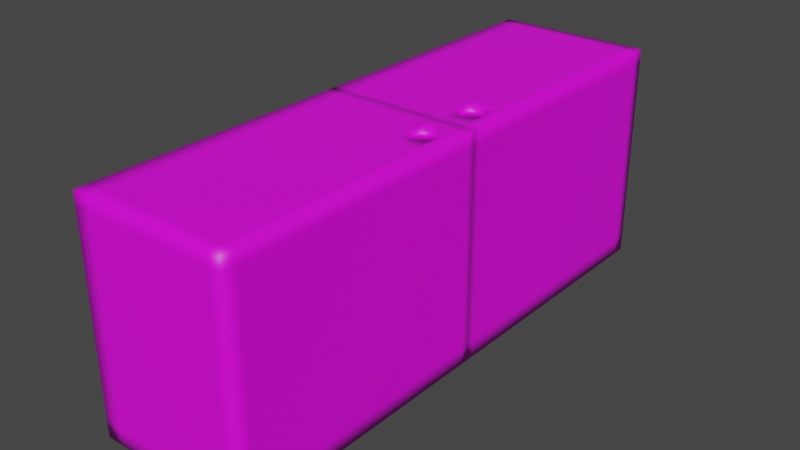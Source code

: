 # Source: ISDesk1_Low.blend  (saved by Blender 3.4.6; exported with 4.5.12 LTS)
import bpy
from mathutils import Matrix  # noqa: F401  (used for matrix-valued properties, if any)

bpy.ops.wm.read_factory_settings(use_empty=True)
scene = bpy.context.scene
scene.name = 'Scene'

# ---- collections
col_collection = bpy.data.collections.new('Collection'); scene.collection.children.link(col_collection)

# ---- images (referenced by path relative to the original .blend; pixels are not part of the script)
import os
ASSET_DIR = os.environ.get("B2B_ASSET_DIR", "")  # directory of the original .blend (textures are referenced by path, not embedded)
HERE = os.path.dirname(os.path.abspath(__file__))  # packed textures are extracted next to this script under _unpacked/

def load_image(name, relpath, width, height, colorspace="sRGB"):
    """Load a texture the original file referenced (path relative to the .blend, or extracted next to this script)."""
    p = next((c for c in (os.path.join(HERE, relpath), os.path.join(ASSET_DIR, relpath)) if relpath and os.path.exists(c)), "")
    if p:
        img = bpy.data.images.load(p, check_existing=True)
        img.name = name
    else:  # same state as the original file: an image datablock whose file is absent (Cycles renders it pink)
        img = bpy.data.images.new(name, width, height)
        img.source = "FILE"
        img.filepath = "//" + (relpath or name)
    img.colorspace_settings.name = colorspace
    return img
img_c = load_image('C', '', 1024, 1024, 'sRGB')

# ---- materials (node trees are filled in below, after node groups)
mat_material_002 = bpy.data.materials.new('Material.002')
mat_material_002.use_transparent_shadow = False

# ---- material node trees
mat_material_002.use_nodes = True; mat_material_002.node_tree.nodes.clear()
_N = mat_material_002.node_tree.nodes; _L = mat_material_002.node_tree.links
n0 = _N.new('ShaderNodeBsdfPrincipled'); n0.name = 'Principled BSDF'; n0.location = (10, 300)
n0.distribution = 'GGX'
n0.subsurface_method = 'RANDOM_WALK_SKIN'
n0.inputs[3].default_value = 1.45
n0.inputs[27].default_value = (0.0, 0.0, 0.0, 1.0)
n0.inputs[28].default_value = 1.0
n1 = _N.new('ShaderNodeOutputMaterial'); n1.name = 'Material Output'; n1.location = (300, 300)
n2 = _N.new('ShaderNodeTexImage'); n2.name = 'Image Texture'; n2.location = (-280, 280)
n2.image = img_c
_L.new(n0.outputs[0], n1.inputs[0])
_L.new(n2.outputs[0], n0.inputs[0])
n1.is_active_output = True

# ---- world
world_world = bpy.data.worlds.new('World'); scene.world = world_world
world_world.use_nodes = True; world_world.node_tree.nodes.clear()
_N = world_world.node_tree.nodes; _L = world_world.node_tree.links
n0 = _N.new('ShaderNodeOutputWorld'); n0.name = 'World Output'; n0.location = (300, 300)
n1 = _N.new('ShaderNodeBackground'); n1.name = 'Background'; n1.location = (10, 300)
n1.inputs[0].default_value = (0.05088, 0.05088, 0.05088, 1.0)
_L.new(n1.outputs[0], n0.inputs[0])
n0.is_active_output = True
world_world.color = (0.05088, 0.05088, 0.05088)
world_world.use_sun_shadow = False
world_world.sun_shadow_jitter_overblur = 0.0

# ---- meshes
me_cube_001 = bpy.data.meshes.new('Cube.001')
me_cube_001.from_pydata([(-0.6, -1.05, 0.0), (-0.6, -1.05, 0.85), (3.277e-08, -1.05, 0.0), (-2.294e-07, -1.05, 0.85), (-0.6, 0.0, 0.85), (3.277e-08, 0.0, 0.85), (-0.6, -1.05, 0.8), (3.277e-08, -1.05, 0.8), (3.277e-08, 0.0, 0.8), (-0.6, 0.0, 0.8), (-0.6, -1.0, 0.0), (3.277e-08, -0.9998, 0.85), (-0.6, -1.0, 0.85), (3.277e-08, -0.9998, 0.0), (-0.6, -1.0, 0.8), (3.277e-08, -0.9998, 0.8), (-0.05, -1.05, 0.0), (-0.05, -1.05, 0.85), (-0.05, 0.0, 0.85), (-0.05, 0.0, 0.8), (-0.05, -1.05, 0.8), (-0.05, -0.9998, 0.85), (-0.05, -0.9998, 0.0), (-0.05, -0.9998, 0.8), (3.277e-08, 0.0, 0.0), (-0.05, 0.0, 0.0), (-0.6, -0.2521, 0.85), (-0.6, -0.2521, 0.8), (3.277e-08, -0.252, 0.85), (3.277e-08, -0.252, 0.8), (-0.05, -0.252, 0.8), (-0.05, -0.252, 0.85), (-0.05, -0.252, 0.0), (3.277e-08, -0.252, 0.0), (3.277e-08, -1.05, 0.06527), (-0.6, -1.05, 0.06527), (3.277e-08, -0.9998, 0.06527), (-0.6, -1.0, 0.06527), (-0.05, -0.9998, 0.06527), (-0.05, -1.05, 0.06527), (3.277e-08, 0.0, 0.06527), (-0.05, 0.0, 0.06527), (-0.05, -0.252, 0.06527), (3.277e-08, -0.252, 0.06527), (-0.6, -0.02859, 0.85), (-0.6, -0.02859, 0.8), (3.277e-08, -0.02858, 0.85), (3.277e-08, -0.02858, 0.8), (-0.05, -0.02858, 0.8), (-0.05, -0.02858, 0.85), (-0.05, -0.02858, 0.0), (3.277e-08, -0.02858, 0.0), (3.277e-08, -0.02858, 0.06527), (-0.05, -0.02858, 0.06527), (-0.6, -1.05, 0.09197), (3.277e-08, 0.0, 0.09197), (-0.05, 0.0, 0.09197), (3.277e-08, -1.05, 0.09197), (3.277e-08, -0.9998, 0.09197), (-0.6, -1.0, 0.09197), (-0.05, -0.9998, 0.09197), (-0.05, -1.05, 0.09197), (-0.05, -0.252, 0.09197), (3.277e-08, -0.252, 0.09197), (-0.05, -0.02858, 0.09197), (3.277e-08, -0.02858, 0.09197), (3.277e-08, -0.218, 0.85), (3.277e-08, -0.218, 0.8), (-0.05, -0.218, 0.8), (-0.05, -0.218, 0.85), (-0.05, -0.218, 0.0), (3.277e-08, -0.218, 0.0), (-0.05, -0.218, 0.06527), (-0.6, -0.218, 0.85), (-0.6, -0.218, 0.8), (3.277e-08, -0.218, 0.06527), (-0.05, -0.218, 0.09197), (3.277e-08, -0.218, 0.09197), (-0.5358, 0.0, 0.09197), (-0.5358, 0.0, 0.8), (-0.5358, -0.218, 0.8), (-0.5358, -0.252, 0.8), (-0.5358, -0.252, 0.09197), (-0.5358, -0.252, 0.06527), (-0.5358, -0.218, 0.06527), (-0.5358, -0.02858, 0.8), (-0.5358, 0.0, 0.06527), (-0.5358, -0.02858, 0.06527), (-0.5358, -0.02858, 0.09197), (-0.5358, -0.218, 0.09197), (-0.1548, -0.125, 0.85), (-0.1401, -0.1604, 0.85), (-0.1401, -0.08956, 0.85), (-0.05463, -0.125, 0.85), (-0.0693, -0.1604, 0.85), (-0.0693, -0.08956, 0.85), (-0.1047, -0.0749, 0.85), (-0.1047, -0.175, 0.85), (-0.1548, -0.125, 0.8), (-0.1401, -0.1604, 0.8), (-0.1401, -0.08956, 0.8), (-0.05463, -0.125, 0.8), (-0.0693, -0.1604, 0.8), (-0.0693, -0.08956, 0.8), (-0.1047, -0.0749, 0.8), (-0.1047, -0.175, 0.8), (-0.6, -0.1233, 0.85), (-0.6, -0.1233, 0.8), (3.277e-08, -0.1233, 0.06527), (-0.5358, -0.1233, 0.09197), (3.277e-08, -0.1233, 0.09197), (-0.05, -0.1233, 0.8), (-0.05, -0.1233, 0.0), (-0.05, -0.1233, 0.06527), (-0.05, -0.1233, 0.09197), (3.277e-08, -0.1233, 0.85), (-0.5358, -0.1233, 0.06527), (3.277e-08, -0.1233, 0.8), (-0.05, -0.1233, 0.85), (3.277e-08, -0.1233, 0.0), (-0.05472, -0.1252, 0.85), (-0.1042, -1.05, 0.8), (-0.1042, -0.9998, 0.85), (-0.1042, -0.9998, 0.8), (-0.1042, -0.252, 0.85), (-0.1042, -1.05, 0.09197), (-0.1063, -0.218, 0.8), (-0.1042, -1.05, 0.0), (-0.1042, -0.9998, 0.0), (-0.1042, -1.05, 0.85), (-0.1063, -0.252, 0.8), (-0.1042, -0.9998, 0.06527), (-0.1042, -1.05, 0.06527), (-0.1042, -0.9998, 0.09197), (-0.1042, -0.218, 0.85), (-0.1064, 0.0, 0.85), (-0.1064, -0.02858, 0.85), (-0.1064, 0.0, 0.8), (-0.1064, -0.02858, 0.8), (-0.5362, -0.218, 0.85), (-0.5362, -1.05, 0.8), (-0.5362, -1.0, 0.85), (-0.5362, -1.0, 0.8), (-0.5362, -0.2521, 0.85), (-0.5362, -1.05, 0.09197), (-0.5362, -1.05, 0.0), (-0.5362, -1.0, 0.0), (-0.5362, -1.05, 0.85), (-0.5362, -1.0, 0.06527), (-0.5362, -1.05, 0.06527), (-0.5362, -1.0, 0.09197), (-0.5357, 0.0, 0.85), (-0.5357, -0.02859, 0.85), (-0.1063, 0.0, 0.09197), (-0.1063, -0.252, 0.09197), (-0.1063, -0.252, 0.06527), (-0.1063, -0.218, 0.06527), (-0.1063, -0.218, 0.09197), (-0.1063, 0.0, 0.06527), (-0.1063, -0.02858, 0.06527), (-0.1063, -0.02858, 0.09197), (-0.1063, -0.1233, 0.09197), (-0.1063, -0.1233, 0.06527), (-0.5359, -0.1236, 0.85), (-0.5358, -0.1236, 0.8), (-0.1573, 0.0, 0.09197), (-0.1573, -0.252, 0.09197), (-0.1573, -0.252, 0.06527), (-0.1573, -0.218, 0.06527), (-0.1573, 0.0, 0.06527), (-0.1573, -0.02858, 0.06527), (-0.1573, -0.1233, 0.06527), (-0.1555, -1.05, 0.8), (-0.1555, -0.9998, 0.85), (-0.1555, -0.9998, 0.8), (-0.1555, -0.252, 0.85), (-0.1555, -1.05, 0.09197), (-0.1555, -1.05, 0.0), (-0.1555, -0.9998, 0.0), (-0.1555, -1.05, 0.85), (-0.1555, -0.9998, 0.06527), (-0.1555, -1.05, 0.06527), (-0.1555, -0.9998, 0.09197), (-0.1574, 0.0, 0.85), (-0.1574, -0.02858, 0.85), (-0.1555, -0.218, 0.85), (-0.1573, -0.252, 0.8), (-0.1573, 0.0, 0.8), (-0.1575, -0.218, 0.09197), (-0.1575, -0.02858, 0.09197), (-0.1575, -0.1233, 0.09197), (-0.1575, -0.02858, 0.8), (-0.1575, -0.218, 0.8), (-0.1564, -0.125, 0.85), (-0.1575, -0.125, 0.8), (-0.6, 1.05, 0.0), (-0.6, 1.05, 0.85), (3.277e-08, 1.05, 0.0), (-2.294e-07, 1.05, 0.85), (-0.6, 1.05, 0.8), (3.277e-08, 1.05, 0.8), (-0.6, 1.0, 0.0), (3.277e-08, 0.9998, 0.85), (-0.6, 1.0, 0.85), (3.277e-08, 0.9998, 0.0), (-0.6, 1.0, 0.8), (3.277e-08, 0.9998, 0.8), (-0.05, 1.05, 0.0), (-0.05, 1.05, 0.85), (-0.05, 1.05, 0.8), (-0.05, 0.9998, 0.85), (-0.05, 0.9998, 0.0), (-0.05, 0.9998, 0.8), (-0.6, 0.2521, 0.85), (-0.6, 0.2521, 0.8), (3.277e-08, 0.252, 0.85), (3.277e-08, 0.252, 0.8), (-0.05, 0.252, 0.8), (-0.05, 0.252, 0.85), (-0.05, 0.252, 0.0), (3.277e-08, 0.252, 0.0), (3.277e-08, 1.05, 0.06527), (-0.6, 1.05, 0.06527), (3.277e-08, 0.9998, 0.06527), (-0.6, 1.0, 0.06527), (-0.05, 0.9998, 0.06527), (-0.05, 1.05, 0.06527), (-0.05, 0.252, 0.06527), (3.277e-08, 0.252, 0.06527), (-0.6, 0.02859, 0.85), (-0.6, 0.02859, 0.8), (3.277e-08, 0.02858, 0.85), (3.277e-08, 0.02858, 0.8), (-0.05, 0.02858, 0.8), (-0.05, 0.02858, 0.85), (-0.05, 0.02858, 0.0), (3.277e-08, 0.02858, 0.0), (3.277e-08, 0.02858, 0.06527), (-0.05, 0.02858, 0.06527), (-0.6, 1.05, 0.09197), (3.277e-08, 1.05, 0.09197), (3.277e-08, 0.9998, 0.09197), (-0.6, 1.0, 0.09197), (-0.05, 0.9998, 0.09197), (-0.05, 1.05, 0.09197), (-0.05, 0.252, 0.09197), (3.277e-08, 0.252, 0.09197), (-0.05, 0.02858, 0.09197), (3.277e-08, 0.02858, 0.09197), (3.277e-08, 0.218, 0.85), (3.277e-08, 0.218, 0.8), (-0.05, 0.218, 0.8), (-0.05, 0.218, 0.85), (-0.05, 0.218, 0.0), (3.277e-08, 0.218, 0.0), (-0.05, 0.218, 0.06527), (-0.6, 0.218, 0.85), (-0.6, 0.218, 0.8), (3.277e-08, 0.218, 0.06527), (-0.05, 0.218, 0.09197), (3.277e-08, 0.218, 0.09197), (-0.5358, 0.218, 0.8), (-0.5358, 0.252, 0.8), (-0.5358, 0.252, 0.09197), (-0.5358, 0.252, 0.06527), (-0.5358, 0.218, 0.06527), (-0.5358, 0.02858, 0.8), (-0.5358, 0.02858, 0.06527), (-0.5358, 0.02858, 0.09197), (-0.5358, 0.218, 0.09197), (-0.1548, 0.125, 0.85), (-0.1401, 0.1604, 0.85), (-0.1401, 0.08956, 0.85), (-0.05463, 0.125, 0.85), (-0.0693, 0.1604, 0.85), (-0.0693, 0.08956, 0.85), (-0.1047, 0.0749, 0.85), (-0.1047, 0.175, 0.85), (-0.1548, 0.125, 0.8), (-0.1401, 0.1604, 0.8), (-0.1401, 0.08956, 0.8), (-0.05463, 0.125, 0.8), (-0.0693, 0.1604, 0.8), (-0.0693, 0.08956, 0.8), (-0.1047, 0.0749, 0.8), (-0.1047, 0.175, 0.8), (-0.6, 0.1233, 0.85), (-0.6, 0.1233, 0.8), (3.277e-08, 0.1233, 0.06527), (-0.5358, 0.1233, 0.09197), (3.277e-08, 0.1233, 0.09197), (-0.05, 0.1233, 0.8), (-0.05, 0.1233, 0.0), (-0.05, 0.1233, 0.06527), (-0.05, 0.1233, 0.09197), (3.277e-08, 0.1233, 0.85), (-0.5358, 0.1233, 0.06527), (3.277e-08, 0.1233, 0.8), (-0.05, 0.1233, 0.85), (3.277e-08, 0.1233, 0.0), (-0.05472, 0.1252, 0.85), (-0.1042, 1.05, 0.8), (-0.1042, 0.9998, 0.85), (-0.1042, 0.9998, 0.8), (-0.1042, 0.252, 0.85), (-0.1042, 1.05, 0.09197), (-0.1063, 0.218, 0.8), (-0.1042, 1.05, 0.0), (-0.1042, 0.9998, 0.0), (-0.1042, 1.05, 0.85), (-0.1063, 0.252, 0.8), (-0.1042, 0.9998, 0.06527), (-0.1042, 1.05, 0.06527), (-0.1042, 0.9998, 0.09197), (-0.1042, 0.218, 0.85), (-0.1064, 0.02858, 0.85), (-0.1064, 0.02858, 0.8), (-0.5362, 0.218, 0.85), (-0.5362, 1.05, 0.8), (-0.5362, 1.0, 0.85), (-0.5362, 1.0, 0.8), (-0.5362, 0.2521, 0.85), (-0.5362, 1.05, 0.09197), (-0.5362, 1.05, 0.0), (-0.5362, 1.0, 0.0), (-0.5362, 1.05, 0.85), (-0.5362, 1.0, 0.06527), (-0.5362, 1.05, 0.06527), (-0.5362, 1.0, 0.09197), (-0.5357, 0.02859, 0.85), (-0.1063, 0.252, 0.09197), (-0.1063, 0.252, 0.06527), (-0.1063, 0.218, 0.06527), (-0.1063, 0.218, 0.09197), (-0.1063, 0.02858, 0.06527), (-0.1063, 0.02858, 0.09197), (-0.1063, 0.1233, 0.09197), (-0.1063, 0.1233, 0.06527), (-0.5359, 0.1236, 0.85), (-0.5358, 0.1236, 0.8), (-0.1573, 0.252, 0.09197), (-0.1573, 0.252, 0.06527), (-0.1573, 0.218, 0.06527), (-0.1573, 0.02858, 0.06527), (-0.1573, 0.1233, 0.06527), (-0.1555, 1.05, 0.8), (-0.1555, 0.9998, 0.85), (-0.1555, 0.9998, 0.8), (-0.1555, 0.252, 0.85), (-0.1555, 1.05, 0.09197), (-0.1555, 1.05, 0.0), (-0.1555, 0.9998, 0.0), (-0.1555, 1.05, 0.85), (-0.1555, 0.9998, 0.06527), (-0.1555, 1.05, 0.06527), (-0.1555, 0.9998, 0.09197), (-0.1574, 0.02858, 0.85), (-0.1555, 0.218, 0.85), (-0.1573, 0.252, 0.8), (-0.1575, 0.218, 0.09197), (-0.1575, 0.02858, 0.09197), (-0.1575, 0.1233, 0.09197), (-0.1575, 0.02858, 0.8), (-0.1575, 0.218, 0.8), (-0.1564, 0.125, 0.85), (-0.1575, 0.125, 0.8)], [], [(15, 11, 3, 7), (140, 147, 1, 6), (22, 13, 2, 16), (141, 12, 1, 147), (45, 44, 4, 9), (18, 5, 8, 19), (144, 140, 6, 54), (58, 15, 7, 57), (54, 6, 14, 59), (6, 1, 12, 14), (143, 26, 12, 141), (43, 36, 13, 33), (29, 28, 11, 15), (32, 33, 13, 22), (131, 38, 22, 128), (130, 30, 23, 123), (28, 31, 21, 11), (57, 7, 20, 61), (135, 18, 19, 137), (11, 21, 17, 3), (128, 22, 16, 127), (7, 3, 17, 20), (41, 40, 24, 25), (53, 41, 25, 50), (38, 42, 32, 22), (66, 69, 31, 28), (70, 71, 33, 32), (67, 66, 28, 29), (75, 43, 33, 71), (139, 73, 26, 143), (14, 12, 26, 27), (77, 63, 43, 75), (60, 62, 42, 38), (56, 55, 40, 41), (2, 34, 39, 16), (133, 60, 38, 131), (63, 58, 36, 43), (0, 35, 37, 10), (13, 36, 34, 2), (145, 149, 35, 0), (167, 166, 82, 83), (55, 65, 52, 40), (151, 4, 44, 152), (40, 52, 51, 24), (8, 5, 46, 47), (25, 24, 51, 50), (5, 18, 49, 46), (113, 53, 50, 112), (107, 106, 44, 45), (8, 47, 65, 55), (111, 48, 64, 114), (29, 15, 58, 63), (123, 23, 60, 133), (19, 8, 55, 56), (165, 169, 86, 78), (23, 30, 62, 60), (67, 29, 63, 77), (34, 57, 61, 39), (35, 54, 59, 37), (36, 58, 57, 34), (149, 144, 54, 35), (117, 67, 77, 110), (166, 186, 81, 82), (27, 26, 73, 74), (42, 72, 70, 32), (110, 77, 75, 108), (69, 118, 120, 94), (95, 49, 136, 96), (108, 75, 71, 119), (117, 115, 66, 67), (112, 119, 71, 70), (103, 48, 111, 101), (68, 126, 105, 102), (115, 118, 69, 66), (88, 78, 86, 87), (109, 88, 87, 116), (85, 79, 78, 88), (81, 80, 89, 82), (82, 89, 84, 83), (168, 167, 83, 84), (169, 170, 87, 86), (171, 168, 84, 116), (192, 188, 89, 80), (187, 165, 78, 79), (189, 191, 85, 88), (190, 189, 88, 109), (103, 95, 96, 104), (93, 95, 103, 101), (94, 120, 93, 101, 102), (97, 94, 102, 105), (91, 97, 105, 99), (98, 90, 91, 99), (100, 92, 90, 98), (104, 96, 92, 100), (74, 73, 106, 107), (188, 190, 109, 89), (90, 193, 185, 91), (98, 194, 191, 100), (170, 171, 116, 87), (89, 109, 116, 84), (46, 49, 118, 115), (50, 51, 119, 112), (47, 46, 115, 117), (52, 108, 119, 51), (65, 110, 108, 52), (47, 117, 110, 65), (68, 111, 114, 76), (72, 113, 112, 70), (120, 118, 49, 95, 93), (101, 111, 68, 102), (39, 61, 125, 132), (174, 123, 133, 182), (16, 39, 132, 127), (182, 133, 131, 180), (69, 134, 124, 31), (178, 128, 127, 177), (186, 130, 123, 174), (180, 131, 128, 178), (31, 124, 122, 21), (61, 20, 121, 125), (21, 122, 129, 17), (20, 17, 129, 121), (18, 135, 136, 49), (183, 135, 137, 187), (37, 148, 146, 10), (27, 81, 142, 14), (10, 146, 145, 0), (74, 80, 81, 27), (59, 150, 148, 37), (14, 142, 150, 59), (181, 176, 144, 149), (177, 181, 149, 145), (185, 139, 143, 175), (175, 143, 141, 173), (176, 172, 140, 144), (173, 141, 147, 179), (172, 179, 147, 140), (4, 151, 79, 9), (9, 79, 85, 45), (183, 151, 152, 184), (53, 113, 162, 159), (76, 114, 161, 157), (114, 64, 160, 161), (64, 48, 138, 160), (19, 56, 153, 137), (68, 76, 157, 126), (113, 72, 156, 162), (41, 53, 159, 158), (72, 42, 155, 156), (62, 30, 130, 154), (56, 41, 158, 153), (42, 62, 154, 155), (104, 138, 48, 103), (105, 126, 192, 99), (163, 152, 44, 106), (139, 163, 106, 73), (85, 164, 107, 45), (164, 80, 74, 107), (96, 136, 184, 92), (97, 134, 69, 94), (135, 183, 184, 136), (121, 129, 179, 172), (122, 173, 179, 129), (125, 121, 172, 176), (124, 175, 173, 122), (134, 185, 175, 124), (127, 132, 181, 177), (132, 125, 176, 181), (151, 183, 187, 79), (148, 180, 178, 146), (81, 186, 174, 142), (146, 178, 177, 145), (150, 182, 180, 148), (142, 174, 182, 150), (159, 162, 171, 170), (137, 153, 165, 187), (162, 156, 168, 171), (158, 159, 170, 169), (156, 155, 167, 168), (154, 130, 186, 166), (153, 158, 169, 165), (155, 154, 166, 167), (157, 161, 190, 188), (161, 160, 189, 190), (160, 138, 191, 189), (126, 157, 188, 192), (92, 184, 193, 90), (91, 185, 134, 97), (100, 191, 138, 104), (99, 192, 194, 98), (185, 193, 163, 139), (193, 184, 152, 163), (191, 194, 164, 85), (194, 192, 80, 164), (206, 200, 198, 202), (318, 199, 196, 325), (211, 207, 197, 204), (319, 325, 196, 203), (230, 9, 4, 229), (322, 239, 199, 318), (241, 240, 200, 206), (239, 242, 205, 199), (199, 205, 203, 196), (321, 319, 203, 213), (228, 220, 204, 223), (216, 206, 202, 215), (219, 211, 204, 220), (311, 308, 211, 225), (310, 303, 212, 217), (215, 202, 210, 218), (240, 244, 209, 200), (202, 198, 208, 210), (308, 307, 207, 211), (200, 209, 208, 198), (238, 235, 25, 41), (225, 211, 219, 227), (249, 215, 218, 252), (253, 219, 220, 254), (250, 216, 215, 249), (258, 254, 220, 228), (317, 321, 213, 256), (205, 214, 213, 203), (260, 258, 228, 246), (243, 225, 227, 245), (197, 207, 226, 221), (313, 311, 225, 243), (246, 228, 223, 241), (195, 201, 224, 222), (204, 197, 221, 223), (323, 195, 222, 327), (341, 264, 263, 340), (55, 40, 237, 248), (151, 329, 229, 4), (40, 24, 236, 237), (8, 232, 231, 5), (25, 235, 236, 24), (5, 231, 234, 18), (293, 292, 235, 238), (287, 230, 229, 286), (8, 55, 248, 232), (291, 294, 247, 233), (216, 246, 241, 206), (303, 313, 243, 212), (212, 243, 245, 217), (250, 260, 246, 216), (221, 226, 244, 240), (222, 224, 242, 239), (223, 221, 240, 241), (327, 222, 239, 322), (297, 290, 260, 250), (340, 263, 262, 358), (214, 257, 256, 213), (227, 219, 253, 255), (290, 288, 258, 260), (252, 274, 300, 298), (275, 276, 315, 234), (288, 299, 254, 258), (297, 250, 249, 295), (292, 253, 254, 299), (283, 281, 291, 233), (251, 282, 285, 306), (295, 249, 252, 298), (268, 267, 86, 78), (289, 296, 267, 268), (266, 268, 78, 79), (262, 263, 269, 261), (263, 264, 265, 269), (342, 265, 264, 341), (169, 86, 267, 343), (344, 296, 265, 342), (363, 261, 269, 359), (360, 268, 266, 362), (361, 289, 268, 360), (283, 284, 276, 275), (273, 281, 283, 275), (274, 282, 281, 273, 300), (277, 285, 282, 274), (271, 279, 285, 277), (278, 279, 271, 270), (280, 278, 270, 272), (284, 280, 272, 276), (257, 287, 286, 256), (359, 269, 289, 361), (270, 271, 357, 364), (278, 280, 362, 365), (343, 267, 296, 344), (269, 265, 296, 289), (231, 295, 298, 234), (235, 292, 299, 236), (232, 297, 295, 231), (237, 236, 299, 288), (248, 237, 288, 290), (232, 248, 290, 297), (251, 259, 294, 291), (255, 253, 292, 293), (300, 273, 275, 234, 298), (281, 282, 251, 291), (226, 312, 305, 244), (347, 355, 313, 303), (207, 307, 312, 226), (355, 353, 311, 313), (252, 218, 304, 314), (351, 350, 307, 308), (358, 347, 303, 310), (353, 351, 308, 311), (218, 210, 302, 304), (244, 305, 301, 209), (210, 208, 309, 302), (209, 301, 309, 208), (18, 234, 315, 135), (224, 201, 324, 326), (214, 205, 320, 262), (201, 195, 323, 324), (257, 214, 262, 261), (242, 224, 326, 328), (205, 242, 328, 320), (354, 327, 322, 349), (350, 323, 327, 354), (357, 348, 321, 317), (348, 346, 319, 321), (349, 322, 318, 345), (346, 352, 325, 319), (345, 318, 325, 352), (9, 230, 266, 79), (183, 356, 329, 151), (238, 334, 337, 293), (259, 333, 336, 294), (294, 336, 335, 247), (247, 335, 316, 233), (251, 306, 333, 259), (293, 337, 332, 255), (41, 158, 334, 238), (255, 332, 331, 227), (245, 330, 310, 217), (227, 331, 330, 245), (284, 283, 233, 316), (285, 279, 363, 306), (338, 286, 229, 329), (317, 256, 286, 338), (266, 230, 287, 339), (339, 287, 257, 261), (276, 272, 356, 315), (277, 274, 252, 314), (135, 315, 356, 183), (301, 345, 352, 309), (302, 309, 352, 346), (305, 349, 345, 301), (304, 302, 346, 348), (314, 304, 348, 357), (307, 350, 354, 312), (312, 354, 349, 305), (326, 324, 351, 353), (262, 320, 347, 358), (324, 323, 350, 351), (328, 326, 353, 355), (320, 328, 355, 347), (334, 343, 344, 337), (337, 344, 342, 332), (158, 169, 343, 334), (332, 342, 341, 331), (330, 340, 358, 310), (331, 341, 340, 330), (333, 359, 361, 336), (336, 361, 360, 335), (335, 360, 362, 316), (306, 363, 359, 333), (272, 270, 364, 356), (271, 277, 314, 357), (280, 284, 316, 362), (279, 278, 365, 363), (357, 317, 338, 364), (364, 338, 329, 356), (362, 266, 339, 365), (365, 339, 261, 363)])
me_cube_001.polygons.foreach_set('use_smooth', [True] * 374)
me_cube_001.polygons.foreach_set('material_index', [0, 0, 0, 0, 0, 0, 0, 0, 0, 0, 0, 0, 0, 0, 0, 0, 0, 0, 0, 0, 0, 0, 0, 0, 0, 0, 0, 0, 0, 0, 0, 0, 0, 0, 0, 0, 0, 0, 0, 0, 0, 0, 0, 0, 0, 0, 0, 0, 0, 0, 0, 0, 0, 0, 0, 0, 0, 0, 0, 0, 0, 0, 0, 0, 0, 0, 0, 0, 0, 0, 0, 0, 0, 0, 0, 0, 0, 0, 0, 0, 0, 0, 0, 0, 0, 0, 568, 568, 568, 568, 568, 568, 568, 568, 0, 0, 0, 0, 0, 0, 0, 0, 0, 0, 0, 0, 0, 0, 0, 0, 0, 0, 0, 0, 0, 0, 0, 0, 0, 0, 0, 0, 0, 0, 0, 0, 0, 0, 0, 0, 0, 0, 0, 0, 0, 0, 0, 0, 0, 0, 0, 0, 0, 0, 0, 0, 0, 0, 0, 0, 0, 0, 0, 0, 0, 0, 0, 0, 0, 0, 0, 0, 0, 0, 0, 0, 0, 0, 0, 0, 0, 0, 0, 0, 0, 0, 0, 0, 0, 0, 0, 0, 0, 0, 0, 0, 0, 0, 0, 0, 0, 0, 0, 0, 0, 0, 0, 0, 0, 0, 0, 0, 0, 0, 0, 0, 0, 0, 0, 0, 0, 0, 0, 0, 0, 0, 0, 0, 0, 0, 0, 0, 0, 0, 0, 0, 0, 0, 0, 0, 0, 0, 0, 0, 0, 0, 0, 0, 0, 0, 0, 0, 0, 0, 0, 0, 0, 0, 0, 0, 0, 0, 0, 0, 0, 0, 0, 0, 0, 0, 0, 0, 0, 0, 0, 0, 0, 0, 0, 0, 0, 0, 0, 568, 568, 568, 568, 568, 568, 568, 568, 0, 0, 0, 0, 0, 0, 0, 0, 0, 0, 0, 0, 0, 0, 0, 0, 0, 0, 0, 0, 0, 0, 0, 0, 0, 0, 0, 0, 0, 0, 0, 0, 0, 0, 0, 0, 0, 0, 0, 0, 0, 0, 0, 0, 0, 0, 0, 0, 0, 0, 0, 0, 0, 0, 0, 0, 0, 0, 0, 0, 0, 0, 0, 0, 0, 0, 0, 0, 0, 0, 0, 0, 0, 0, 0, 0, 0, 0, 0, 0, 0, 0, 0, 0, 0, 0, 0, 0, 0, 0, 0, 0, 0])
_uv = me_cube_001.uv_layers.new(name='UVMap')
_uv.uv.foreach_set('vector', [0.4564, 0.3301, 0.4519, 0.3225, 0.4578, 0.3194, 0.4628, 0.3239, 0.475, 0.2094, 0.4636, 0.2096, 0.4639, 0.1977, 0.4752, 0.1919, 0.6233, 0.4391, 0.6057, 0.4409, 0.6077, 0.4266, 0.6215, 0.4216, 0.4522, 0.2087, 0.453, 0.1913, 0.4639, 0.1977, 0.4636, 0.2096, 0.1933, 0.2714, 0.2005, 0.2761, 0.197, 0.2791, 0.1928, 0.2759, 0.2775, 0.3872, 0.2829, 0.3912, 0.2831, 0.3975, 0.2737, 0.3959, 0.6674, 0.2646, 0.475, 0.2094, 0.4752, 0.1919, 0.6732, 0.2461, 0.584, 0.421, 0.4564, 0.3301, 0.4628, 0.3239, 0.5931, 0.4116, 0.6732, 0.2461, 0.4752, 0.1919, 0.4646, 0.1734, 0.6787, 0.2322, 0.4752, 0.1919, 0.4639, 0.1977, 0.453, 0.1913, 0.4646, 0.1734, 0.2536, 0.2551, 0.2448, 0.2388, 0.453, 0.1913, 0.4522, 0.2087, 0.3725, 0.5594, 0.5889, 0.4271, 0.6057, 0.4409, 0.3803, 0.5795, 0.3272, 0.3796, 0.3226, 0.3701, 0.4519, 0.3225, 0.4564, 0.3301, 0.3895, 0.5946, 0.3803, 0.5795, 0.6057, 0.4409, 0.615, 0.456, 0.7377, 0.08425, 0.7428, 0.06734, 0.7632, 0.07365, 0.758, 0.09059, 0.1962, 0.07037, 0.1923, 0.0527, 0.4267, 0.001122, 0.4305, 0.01812, 0.3226, 0.3701, 0.3179, 0.3608, 0.45, 0.3137, 0.4519, 0.3225, 0.5931, 0.4116, 0.4628, 0.3239, 0.4669, 0.3156, 0.6019, 0.4021, 0.2683, 0.3809, 0.2775, 0.3872, 0.2737, 0.3959, 0.2619, 0.3911, 0.4519, 0.3225, 0.45, 0.3137, 0.4586, 0.3132, 0.4578, 0.3194, 0.6463, 0.4191, 0.6341, 0.4328, 0.6215, 0.4216, 0.6337, 0.4079, 0.4628, 0.3239, 0.4578, 0.3194, 0.4586, 0.3132, 0.4669, 0.3156, 0.2843, 0.5783, 0.2989, 0.5768, 0.3016, 0.5965, 0.2864, 0.5982, 0.3167, 0.6316, 0.3076, 0.6331, 0.3041, 0.6123, 0.3131, 0.6108, 0.6271, 0.4757, 0.4016, 0.6142, 0.3895, 0.5946, 0.615, 0.456, 0.3163, 0.3732, 0.3116, 0.364, 0.3179, 0.3608, 0.3226, 0.3701, 0.3733, 0.5986, 0.3693, 0.5827, 0.3803, 0.5795, 0.3844, 0.596, 0.3204, 0.3824, 0.3163, 0.3732, 0.3226, 0.3701, 0.3272, 0.3796, 0.3627, 0.5629, 0.3725, 0.5594, 0.3803, 0.5795, 0.3693, 0.5827, 0.2458, 0.2598, 0.2361, 0.2441, 0.2448, 0.2388, 0.2536, 0.2551, 0.4646, 0.1734, 0.453, 0.1913, 0.2448, 0.2388, 0.2372, 0.2249, 0.3602, 0.5552, 0.3691, 0.5521, 0.3725, 0.5594, 0.3627, 0.5629, 0.632, 0.4837, 0.4066, 0.6223, 0.4016, 0.6142, 0.6271, 0.4757, 0.2838, 0.5705, 0.298, 0.5691, 0.2989, 0.5768, 0.2843, 0.5783, 0.6077, 0.4266, 0.5983, 0.4164, 0.6074, 0.4069, 0.6215, 0.4216, 0.7294, 0.08168, 0.7345, 0.06479, 0.7428, 0.06734, 0.7377, 0.08425, 0.3691, 0.5521, 0.584, 0.421, 0.5889, 0.4271, 0.3725, 0.5594, 0.6939, 0.2549, 0.6806, 0.2486, 0.6863, 0.2352, 0.7056, 0.2448, 0.6057, 0.4409, 0.5889, 0.4271, 0.5983, 0.4164, 0.6077, 0.4266, 0.6977, 0.2721, 0.6753, 0.2675, 0.6806, 0.2486, 0.6939, 0.2549, 0.989, 0.2706, 0.9806, 0.2712, 0.9728, 0.1779, 0.979, 0.1796, 0.298, 0.5691, 0.3058, 0.568, 0.3072, 0.5756, 0.2989, 0.5768, 0.1979, 0.2917, 0.197, 0.2791, 0.2005, 0.2761, 0.2057, 0.2887, 0.2989, 0.5768, 0.3072, 0.5756, 0.3104, 0.5952, 0.3016, 0.5965, 0.2831, 0.3975, 0.2829, 0.3912, 0.2859, 0.3892, 0.2885, 0.3967, 0.3041, 0.6123, 0.3016, 0.5965, 0.3104, 0.5952, 0.3131, 0.6108, 0.2829, 0.3912, 0.2775, 0.3872, 0.2807, 0.3835, 0.2859, 0.3892, 0.3471, 0.6262, 0.3167, 0.6316, 0.3131, 0.6108, 0.3429, 0.6054, 0.2049, 0.2518, 0.2151, 0.2612, 0.2005, 0.2761, 0.1933, 0.2714, 0.2831, 0.3975, 0.2885, 0.3967, 0.3058, 0.568, 0.298, 0.5691, 0.9219, 0.6779, 0.9496, 0.6779, 0.9496, 0.8847, 0.9219, 0.8847, 0.3272, 0.3796, 0.4564, 0.3301, 0.584, 0.421, 0.3691, 0.5521, 0.5081, 0.01712, 0.513, 0.0001584, 0.7345, 0.06479, 0.7294, 0.08168, 0.2737, 0.3959, 0.2831, 0.3975, 0.298, 0.5691, 0.2838, 0.5705, 0.2528, 0.5711, 0.2524, 0.5795, 0.1185, 0.568, 0.1194, 0.5586, 0.7632, 0.6972, 0.5378, 0.8357, 0.4066, 0.6223, 0.632, 0.4837, 0.3204, 0.3824, 0.3272, 0.3796, 0.3691, 0.5521, 0.3602, 0.5552, 0.5983, 0.4164, 0.5931, 0.4116, 0.6019, 0.4021, 0.6074, 0.4069, 0.6806, 0.2486, 0.6732, 0.2461, 0.6787, 0.2322, 0.6863, 0.2352, 0.5889, 0.4271, 0.584, 0.421, 0.5931, 0.4116, 0.5983, 0.4164, 0.6753, 0.2675, 0.6674, 0.2646, 0.6732, 0.2461, 0.6806, 0.2486, 0.3039, 0.39, 0.3204, 0.3824, 0.3602, 0.5552, 0.3333, 0.5624, 0.9806, 0.2712, 0.7635, 0.2709, 0.7687, 0.1526, 0.9728, 0.1779, 0.2372, 0.2249, 0.2448, 0.2388, 0.2361, 0.2441, 0.2273, 0.231, 0.3891, 0.6174, 0.378, 0.6198, 0.3733, 0.5986, 0.3844, 0.596, 0.3333, 0.5624, 0.3602, 0.5552, 0.3627, 0.5629, 0.3351, 0.5702, 0.3116, 0.364, 0.295, 0.3735, 0.2949, 0.3726, 0.2993, 0.3666, 0.2876, 0.3743, 0.2807, 0.3835, 0.2724, 0.3761, 0.28, 0.3704, 0.3351, 0.5702, 0.3627, 0.5629, 0.3693, 0.5827, 0.3396, 0.5898, 0.3039, 0.39, 0.2998, 0.3816, 0.3163, 0.3732, 0.3204, 0.3824, 0.3429, 0.6054, 0.3396, 0.5898, 0.3693, 0.5827, 0.3733, 0.5986, 0.02275, 0.1327, 0.0001584, 0.1484, 0.02504, 0.1162, 0.02706, 0.1168, 0.04991, 0.08399, 0.06906, 0.09879, 0.05723, 0.113, 0.04134, 0.1086, 0.2998, 0.3816, 0.295, 0.3735, 0.3116, 0.364, 0.3163, 0.3732, 0.9805, 0.5443, 0.9889, 0.5443, 0.9889, 0.5521, 0.9805, 0.5521, 0.8663, 0.8111, 0.8386, 0.8111, 0.8386, 0.8033, 0.8663, 0.8033, 0.9805, 0.3374, 0.9889, 0.3374, 0.9889, 0.5443, 0.9805, 0.5443, 0.7687, 0.1526, 0.7698, 0.1427, 0.9776, 0.1676, 0.9728, 0.1779, 0.9728, 0.1779, 0.9776, 0.1676, 0.9863, 0.1735, 0.979, 0.1796, 0.9982, 0.2699, 0.989, 0.2706, 0.979, 0.1796, 0.9863, 0.1735, 0.9889, 0.6626, 0.9805, 0.6626, 0.9805, 0.5521, 0.9889, 0.5521, 0.8663, 0.6927, 0.8939, 0.6927, 0.8939, 0.8033, 0.8663, 0.8033, 0.7832, 0.0317, 0.9909, 0.05663, 0.9776, 0.1676, 0.7698, 0.1427, 0.2493, 0.3847, 0.2528, 0.5711, 0.1194, 0.5586, 0.1759, 0.2905, 0.87, 0.5443, 0.87, 0.3374, 0.9805, 0.3374, 0.9805, 0.5443, 0.8663, 0.9217, 0.8386, 0.9217, 0.8386, 0.8111, 0.8663, 0.8111, 0.2881, 0.3675, 0.2876, 0.3743, 0.28, 0.3704, 0.286, 0.3659, 0.2949, 0.3726, 0.2876, 0.3743, 0.2881, 0.3675, 0.2907, 0.3672, 0.2993, 0.3666, 0.2949, 0.3726, 0.2949, 0.3726, 0.2907, 0.3672, 0.2922, 0.3652, 0.2981, 0.3585, 0.2993, 0.3666, 0.2922, 0.3652, 0.2918, 0.3627, 0.2912, 0.3539, 0.2981, 0.3585, 0.2918, 0.3627, 0.2897, 0.3609, 0.287, 0.3616, 0.2829, 0.355, 0.2912, 0.3539, 0.2897, 0.3609, 0.2856, 0.3637, 0.2783, 0.3622, 0.2829, 0.355, 0.287, 0.3616, 0.286, 0.3659, 0.28, 0.3704, 0.2783, 0.3622, 0.2856, 0.3637, 0.2273, 0.231, 0.2361, 0.2441, 0.2151, 0.2612, 0.2049, 0.2518, 0.8939, 0.9217, 0.8663, 0.9217, 0.8663, 0.8111, 0.8939, 0.8111, 0.2829, 0.355, 0.2827, 0.3547, 0.3007, 0.3442, 0.2912, 0.3539, 0.06112, 0.1431, 0.06204, 0.1438, 0.03679, 0.1767, 0.04685, 0.1513, 0.8386, 0.6927, 0.8663, 0.6927, 0.8663, 0.8033, 0.8386, 0.8033, 0.8939, 0.8111, 0.8663, 0.8111, 0.8663, 0.8033, 0.8939, 0.8033, 0.2859, 0.3892, 0.2807, 0.3835, 0.295, 0.3735, 0.2998, 0.3816, 0.3131, 0.6108, 0.3104, 0.5952, 0.3396, 0.5898, 0.3429, 0.6054, 0.2885, 0.3967, 0.2859, 0.3892, 0.2998, 0.3816, 0.3039, 0.39, 0.3072, 0.5756, 0.3351, 0.5702, 0.3396, 0.5898, 0.3104, 0.5952, 0.3058, 0.568, 0.3333, 0.5624, 0.3351, 0.5702, 0.3072, 0.5756, 0.2885, 0.3967, 0.3039, 0.39, 0.3333, 0.5624, 0.3058, 0.568, 0.8943, 0.6779, 0.9219, 0.6779, 0.9219, 0.8847, 0.8943, 0.8847, 0.378, 0.6198, 0.3471, 0.6262, 0.3429, 0.6054, 0.3733, 0.5986, 0.2949, 0.3726, 0.295, 0.3735, 0.2807, 0.3835, 0.2876, 0.3743, 0.2949, 0.3726, 0.02706, 0.1168, 0.02504, 0.1162, 0.04991, 0.08399, 0.04134, 0.1086, 0.6074, 0.4069, 0.6019, 0.4021, 0.6108, 0.3907, 0.617, 0.3951, 0.5034, 0.03315, 0.5081, 0.01712, 0.7294, 0.08168, 0.7245, 0.09755, 0.6215, 0.4216, 0.6074, 0.4069, 0.617, 0.3951, 0.6337, 0.4079, 0.7245, 0.09755, 0.7294, 0.08168, 0.7377, 0.08425, 0.7327, 0.1002, 0.3116, 0.364, 0.3061, 0.3539, 0.3127, 0.3505, 0.3179, 0.3608, 0.6579, 0.4034, 0.6477, 0.4178, 0.6337, 0.4079, 0.6438, 0.3935, 0.1997, 0.08634, 0.1962, 0.07037, 0.4305, 0.01812, 0.434, 0.0342, 0.7327, 0.1002, 0.7377, 0.08425, 0.758, 0.09059, 0.7529, 0.1066, 0.3179, 0.3608, 0.3127, 0.3505, 0.4495, 0.3033, 0.45, 0.3137, 0.6019, 0.4021, 0.4669, 0.3156, 0.4698, 0.3051, 0.6108, 0.3907, 0.45, 0.3137, 0.4495, 0.3033, 0.4596, 0.3035, 0.4586, 0.3132, 0.4669, 0.3156, 0.4586, 0.3132, 0.4596, 0.3035, 0.4698, 0.3051, 0.2775, 0.3872, 0.2683, 0.3809, 0.2724, 0.3761, 0.2807, 0.3835, 0.2587, 0.373, 0.2683, 0.3809, 0.2619, 0.3911, 0.2493, 0.3847, 0.6863, 0.2352, 0.6938, 0.2165, 0.7139, 0.2244, 0.7056, 0.2448, 0.2372, 0.2249, 0.2258, 0.205, 0.4603, 0.1535, 0.4646, 0.1734, 0.7056, 0.2448, 0.7139, 0.2656, 0.6977, 0.2721, 0.6939, 0.2549, 0.2273, 0.231, 0.2142, 0.2118, 0.2258, 0.205, 0.2372, 0.2249, 0.6787, 0.2322, 0.6857, 0.2135, 0.6938, 0.2165, 0.6863, 0.2352, 0.4646, 0.1734, 0.47, 0.1538, 0.6857, 0.2135, 0.6787, 0.2322, 0.6253, 0.3824, 0.6179, 0.3787, 0.6674, 0.2646, 0.6753, 0.2675, 0.6438, 0.3935, 0.6253, 0.3824, 0.6753, 0.2675, 0.6977, 0.2721, 0.3007, 0.3442, 0.2458, 0.2598, 0.2536, 0.2551, 0.3078, 0.3404, 0.3078, 0.3404, 0.2536, 0.2551, 0.4522, 0.2087, 0.449, 0.2925, 0.6179, 0.3787, 0.4721, 0.2938, 0.475, 0.2094, 0.6674, 0.2646, 0.449, 0.2925, 0.4522, 0.2087, 0.4636, 0.2096, 0.4604, 0.2928, 0.4721, 0.2938, 0.4604, 0.2928, 0.4636, 0.2096, 0.475, 0.2094, 0.197, 0.2791, 0.1979, 0.2917, 0.1759, 0.2905, 0.1928, 0.2759, 0.1928, 0.2759, 0.1759, 0.2905, 0.1678, 0.275, 0.1933, 0.2714, 0.2587, 0.373, 0.1979, 0.2917, 0.2057, 0.2887, 0.2642, 0.3678, 0.9499, 0.9578, 0.9499, 0.9301, 0.9664, 0.9301, 0.9664, 0.9578, 0.8939, 0.9531, 0.8663, 0.9531, 0.8663, 0.9366, 0.8939, 0.9366, 0.8663, 0.9531, 0.8386, 0.9531, 0.8386, 0.9366, 0.8663, 0.9366, 0.8386, 0.5443, 0.8386, 0.3374, 0.8551, 0.3374, 0.8551, 0.5443, 0.2737, 0.3959, 0.2838, 0.5705, 0.2676, 0.5712, 0.2619, 0.3911, 0.7869, 0.0001584, 0.9947, 0.02509, 0.9927, 0.04162, 0.785, 0.01669, 0.9499, 0.9301, 0.9499, 0.9025, 0.9664, 0.9025, 0.9664, 0.9301, 0.9499, 0.9662, 0.9499, 0.9578, 0.9664, 0.9578, 0.9664, 0.9662, 0.9499, 0.9025, 0.9499, 0.8925, 0.9664, 0.8925, 0.9664, 0.9025, 0.9499, 0.8847, 0.9499, 0.6779, 0.9664, 0.6779, 0.9664, 0.8847, 0.2838, 0.5705, 0.2843, 0.5783, 0.2678, 0.5792, 0.2676, 0.5712, 0.9499, 0.8925, 0.9499, 0.8847, 0.9664, 0.8847, 0.9664, 0.8925, 0.03095, 0.147, 0.01936, 0.1632, 0.0001584, 0.1484, 0.02275, 0.1327, 0.05723, 0.113, 0.06906, 0.09879, 0.08643, 0.1122, 0.06542, 0.1272, 0.2253, 0.2744, 0.2057, 0.2887, 0.2005, 0.2761, 0.2151, 0.2612, 0.2458, 0.2598, 0.2253, 0.2744, 0.2151, 0.2612, 0.2361, 0.2441, 0.1678, 0.275, 0.1868, 0.2388, 0.2049, 0.2518, 0.1933, 0.2714, 0.1868, 0.2388, 0.2142, 0.2118, 0.2273, 0.231, 0.2049, 0.2518, 0.28, 0.3704, 0.2724, 0.3761, 0.2642, 0.3678, 0.2783, 0.3622, 0.2981, 0.3585, 0.3061, 0.3539, 0.3116, 0.364, 0.2993, 0.3666, 0.2683, 0.3809, 0.2587, 0.373, 0.2642, 0.3678, 0.2724, 0.3761, 0.4698, 0.3051, 0.4596, 0.3035, 0.4604, 0.2928, 0.4721, 0.2938, 0.4495, 0.3033, 0.449, 0.2925, 0.4604, 0.2928, 0.4596, 0.3035, 0.6108, 0.3907, 0.4698, 0.3051, 0.4721, 0.2938, 0.6179, 0.3787, 0.3127, 0.3505, 0.3078, 0.3404, 0.449, 0.2925, 0.4495, 0.3033, 0.3061, 0.3539, 0.3007, 0.3442, 0.3078, 0.3404, 0.3127, 0.3505, 0.6337, 0.4079, 0.617, 0.3951, 0.6253, 0.3824, 0.6438, 0.3935, 0.617, 0.3951, 0.6108, 0.3907, 0.6179, 0.3787, 0.6253, 0.3824, 0.1979, 0.2917, 0.2587, 0.373, 0.2493, 0.3847, 0.1759, 0.2905, 0.6938, 0.2165, 0.7327, 0.1002, 0.7529, 0.1066, 0.7139, 0.2244, 0.2258, 0.205, 0.1997, 0.08634, 0.434, 0.0342, 0.4603, 0.1535, 0.7136, 0.2792, 0.6598, 0.4006, 0.6438, 0.3935, 0.6977, 0.2721, 0.6857, 0.2135, 0.7245, 0.09755, 0.7327, 0.1002, 0.6938, 0.2165, 0.47, 0.1538, 0.5034, 0.03315, 0.7245, 0.09755, 0.6857, 0.2135, 0.8386, 0.6779, 0.8663, 0.6779, 0.8663, 0.6927, 0.8386, 0.6927, 0.2619, 0.3911, 0.2676, 0.5712, 0.2528, 0.5711, 0.2493, 0.3847, 0.8663, 0.6779, 0.8939, 0.6779, 0.8939, 0.6927, 0.8663, 0.6927, 0.9889, 0.6775, 0.9805, 0.6775, 0.9805, 0.6626, 0.9889, 0.6626, 0.9998, 0.2848, 0.9898, 0.2859, 0.989, 0.2706, 0.9982, 0.2699, 0.9815, 0.2866, 0.7635, 0.2866, 0.7635, 0.2709, 0.9806, 0.2712, 0.2676, 0.5712, 0.2678, 0.5792, 0.2524, 0.5795, 0.2528, 0.5711, 0.9898, 0.2859, 0.9815, 0.2866, 0.9806, 0.2712, 0.989, 0.2706, 0.8939, 0.9366, 0.8663, 0.9366, 0.8663, 0.9217, 0.8939, 0.9217, 0.8663, 0.9366, 0.8386, 0.9366, 0.8386, 0.9217, 0.8663, 0.9217, 0.8551, 0.5443, 0.8551, 0.3374, 0.87, 0.3374, 0.87, 0.5443, 0.785, 0.01669, 0.9927, 0.04162, 0.9909, 0.05663, 0.7832, 0.0317, 0.2783, 0.3622, 0.2642, 0.3678, 0.2827, 0.3547, 0.2829, 0.355, 0.2912, 0.3539, 0.3007, 0.3442, 0.3061, 0.3539, 0.2981, 0.3585, 0.04685, 0.1513, 0.03679, 0.1767, 0.01936, 0.1632, 0.03095, 0.147, 0.06542, 0.1272, 0.08643, 0.1122, 0.06204, 0.1438, 0.06112, 0.1431, 0.3007, 0.3442, 0.2827, 0.3547, 0.2253, 0.2744, 0.2458, 0.2598, 0.2827, 0.3547, 0.2642, 0.3678, 0.2057, 0.2887, 0.2253, 0.2744, 0.03679, 0.1767, 0.06204, 0.1438, 0.1868, 0.2388, 0.1678, 0.275, 0.06204, 0.1438, 0.08643, 0.1122, 0.2142, 0.2118, 0.1868, 0.2388, 0.4564, 0.3301, 0.4628, 0.3239, 0.4578, 0.3194, 0.4519, 0.3225, 0.475, 0.2094, 0.4752, 0.1919, 0.4639, 0.1977, 0.4636, 0.2096, 0.6233, 0.4391, 0.6215, 0.4216, 0.6077, 0.4266, 0.6057, 0.4409, 0.4522, 0.2087, 0.4636, 0.2096, 0.4639, 0.1977, 0.453, 0.1913, 0.1933, 0.2714, 0.1928, 0.2759, 0.197, 0.2791, 0.2005, 0.2761, 0.6674, 0.2646, 0.6732, 0.2461, 0.4752, 0.1919, 0.475, 0.2094, 0.584, 0.421, 0.5931, 0.4116, 0.4628, 0.3239, 0.4564, 0.3301, 0.6732, 0.2461, 0.6787, 0.2322, 0.4646, 0.1734, 0.4752, 0.1919, 0.4752, 0.1919, 0.4646, 0.1734, 0.453, 0.1913, 0.4639, 0.1977, 0.2536, 0.2551, 0.4522, 0.2087, 0.453, 0.1913, 0.2448, 0.2388, 0.3725, 0.5594, 0.3803, 0.5795, 0.6057, 0.4409, 0.5889, 0.4271, 0.3272, 0.3796, 0.4564, 0.3301, 0.4519, 0.3225, 0.3226, 0.3701, 0.3895, 0.5946, 0.615, 0.456, 0.6057, 0.4409, 0.3803, 0.5795, 0.7377, 0.08425, 0.758, 0.09059, 0.7632, 0.07365, 0.7428, 0.06734, 0.1962, 0.07037, 0.4305, 0.01812, 0.4267, 0.001122, 0.1923, 0.0527, 0.3226, 0.3701, 0.4519, 0.3225, 0.45, 0.3137, 0.3179, 0.3608, 0.5931, 0.4116, 0.6019, 0.4021, 0.4669, 0.3156, 0.4628, 0.3239, 0.4519, 0.3225, 0.4578, 0.3194, 0.4586, 0.3132, 0.45, 0.3137, 0.6463, 0.4191, 0.6337, 0.4079, 0.6215, 0.4216, 0.6341, 0.4328, 0.4628, 0.3239, 0.4669, 0.3156, 0.4586, 0.3132, 0.4578, 0.3194, 0.3167, 0.6316, 0.3131, 0.6108, 0.3041, 0.6123, 0.3076, 0.6331, 0.6271, 0.4757, 0.615, 0.456, 0.3895, 0.5946, 0.4016, 0.6142, 0.3163, 0.3732, 0.3226, 0.3701, 0.3179, 0.3608, 0.3116, 0.364, 0.3733, 0.5986, 0.3844, 0.596, 0.3803, 0.5795, 0.3693, 0.5827, 0.3204, 0.3824, 0.3272, 0.3796, 0.3226, 0.3701, 0.3163, 0.3732, 0.3627, 0.5629, 0.3693, 0.5827, 0.3803, 0.5795, 0.3725, 0.5594, 0.2458, 0.2598, 0.2536, 0.2551, 0.2448, 0.2388, 0.2361, 0.2441, 0.4646, 0.1734, 0.2372, 0.2249, 0.2448, 0.2388, 0.453, 0.1913, 0.3602, 0.5552, 0.3627, 0.5629, 0.3725, 0.5594, 0.3691, 0.5521, 0.632, 0.4837, 0.6271, 0.4757, 0.4016, 0.6142, 0.4066, 0.6223, 0.6077, 0.4266, 0.6215, 0.4216, 0.6074, 0.4069, 0.5983, 0.4164, 0.7294, 0.08168, 0.7377, 0.08425, 0.7428, 0.06734, 0.7345, 0.06479, 0.3691, 0.5521, 0.3725, 0.5594, 0.5889, 0.4271, 0.584, 0.421, 0.6939, 0.2549, 0.7056, 0.2448, 0.6863, 0.2352, 0.6806, 0.2486, 0.6057, 0.4409, 0.6077, 0.4266, 0.5983, 0.4164, 0.5889, 0.4271, 0.6977, 0.2721, 0.6939, 0.2549, 0.6806, 0.2486, 0.6753, 0.2675, 0.989, 0.2706, 0.979, 0.1796, 0.9728, 0.1779, 0.9806, 0.2712, 0.298, 0.5691, 0.2989, 0.5768, 0.3072, 0.5756, 0.3058, 0.568, 0.1979, 0.2917, 0.2057, 0.2887, 0.2005, 0.2761, 0.197, 0.2791, 0.2989, 0.5768, 0.3016, 0.5965, 0.3104, 0.5952, 0.3072, 0.5756, 0.2831, 0.3975, 0.2885, 0.3967, 0.2859, 0.3892, 0.2829, 0.3912, 0.3041, 0.6123, 0.3131, 0.6108, 0.3104, 0.5952, 0.3016, 0.5965, 0.2829, 0.3912, 0.2859, 0.3892, 0.2807, 0.3835, 0.2775, 0.3872, 0.3471, 0.6262, 0.3429, 0.6054, 0.3131, 0.6108, 0.3167, 0.6316, 0.2049, 0.2518, 0.1933, 0.2714, 0.2005, 0.2761, 0.2151, 0.2612, 0.2831, 0.3975, 0.298, 0.5691, 0.3058, 0.568, 0.2885, 0.3967, 0.9219, 0.6779, 0.9219, 0.8847, 0.9496, 0.8847, 0.9496, 0.6779, 0.3272, 0.3796, 0.3691, 0.5521, 0.584, 0.421, 0.4564, 0.3301, 0.5081, 0.01712, 0.7294, 0.08168, 0.7345, 0.06479, 0.513, 0.0001584, 0.7632, 0.6972, 0.632, 0.4837, 0.4066, 0.6223, 0.5378, 0.8357, 0.3204, 0.3824, 0.3602, 0.5552, 0.3691, 0.5521, 0.3272, 0.3796, 0.5983, 0.4164, 0.6074, 0.4069, 0.6019, 0.4021, 0.5931, 0.4116, 0.6806, 0.2486, 0.6863, 0.2352, 0.6787, 0.2322, 0.6732, 0.2461, 0.5889, 0.4271, 0.5983, 0.4164, 0.5931, 0.4116, 0.584, 0.421, 0.6753, 0.2675, 0.6806, 0.2486, 0.6732, 0.2461, 0.6674, 0.2646, 0.3039, 0.39, 0.3333, 0.5624, 0.3602, 0.5552, 0.3204, 0.3824, 0.9806, 0.2712, 0.9728, 0.1779, 0.7687, 0.1526, 0.7635, 0.2709, 0.2372, 0.2249, 0.2273, 0.231, 0.2361, 0.2441, 0.2448, 0.2388, 0.3891, 0.6174, 0.3844, 0.596, 0.3733, 0.5986, 0.378, 0.6198, 0.3333, 0.5624, 0.3351, 0.5702, 0.3627, 0.5629, 0.3602, 0.5552, 0.3116, 0.364, 0.2993, 0.3666, 0.2949, 0.3726, 0.295, 0.3735, 0.2876, 0.3743, 0.28, 0.3704, 0.2724, 0.3761, 0.2807, 0.3835, 0.3351, 0.5702, 0.3396, 0.5898, 0.3693, 0.5827, 0.3627, 0.5629, 0.3039, 0.39, 0.3204, 0.3824, 0.3163, 0.3732, 0.2998, 0.3816, 0.3429, 0.6054, 0.3733, 0.5986, 0.3693, 0.5827, 0.3396, 0.5898, 0.02275, 0.1327, 0.02706, 0.1168, 0.02504, 0.1162, 0.0001584, 0.1484, 0.04991, 0.08399, 0.04134, 0.1086, 0.05723, 0.113, 0.06906, 0.09879, 0.2998, 0.3816, 0.3163, 0.3732, 0.3116, 0.364, 0.295, 0.3735, 0.9805, 0.5443, 0.9805, 0.5521, 0.9889, 0.5521, 0.9889, 0.5443, 0.8663, 0.8111, 0.8663, 0.8033, 0.8386, 0.8033, 0.8386, 0.8111, 0.9805, 0.3374, 0.9805, 0.5443, 0.9889, 0.5443, 0.9889, 0.3374, 0.7687, 0.1526, 0.9728, 0.1779, 0.9776, 0.1676, 0.7698, 0.1427, 0.9728, 0.1779, 0.979, 0.1796, 0.9863, 0.1735, 0.9776, 0.1676, 0.9982, 0.2699, 0.9863, 0.1735, 0.979, 0.1796, 0.989, 0.2706, 0.9889, 0.6626, 0.9889, 0.5521, 0.9805, 0.5521, 0.9805, 0.6626, 0.8663, 0.6927, 0.8663, 0.8033, 0.8939, 0.8033, 0.8939, 0.6927, 0.7832, 0.0317, 0.7698, 0.1427, 0.9776, 0.1676, 0.9909, 0.05663, 0.87, 0.5443, 0.9805, 0.5443, 0.9805, 0.3374, 0.87, 0.3374, 0.8663, 0.9217, 0.8663, 0.8111, 0.8386, 0.8111, 0.8386, 0.9217, 0.2881, 0.3675, 0.286, 0.3659, 0.28, 0.3704, 0.2876, 0.3743, 0.2949, 0.3726, 0.2907, 0.3672, 0.2881, 0.3675, 0.2876, 0.3743, 0.2993, 0.3666, 0.2922, 0.3652, 0.2907, 0.3672, 0.2949, 0.3726, 0.2949, 0.3726, 0.2981, 0.3585, 0.2918, 0.3627, 0.2922, 0.3652, 0.2993, 0.3666, 0.2912, 0.3539, 0.2897, 0.3609, 0.2918, 0.3627, 0.2981, 0.3585, 0.287, 0.3616, 0.2897, 0.3609, 0.2912, 0.3539, 0.2829, 0.355, 0.2856, 0.3637, 0.287, 0.3616, 0.2829, 0.355, 0.2783, 0.3622, 0.286, 0.3659, 0.2856, 0.3637, 0.2783, 0.3622, 0.28, 0.3704, 0.2273, 0.231, 0.2049, 0.2518, 0.2151, 0.2612, 0.2361, 0.2441, 0.8939, 0.9217, 0.8939, 0.8111, 0.8663, 0.8111, 0.8663, 0.9217, 0.2829, 0.355, 0.2912, 0.3539, 0.3007, 0.3442, 0.2827, 0.3547, 0.06112, 0.1431, 0.04685, 0.1513, 0.03679, 0.1767, 0.06204, 0.1438, 0.8386, 0.6927, 0.8386, 0.8033, 0.8663, 0.8033, 0.8663, 0.6927, 0.8939, 0.8111, 0.8939, 0.8033, 0.8663, 0.8033, 0.8663, 0.8111, 0.2859, 0.3892, 0.2998, 0.3816, 0.295, 0.3735, 0.2807, 0.3835, 0.3131, 0.6108, 0.3429, 0.6054, 0.3396, 0.5898, 0.3104, 0.5952, 0.2885, 0.3967, 0.3039, 0.39, 0.2998, 0.3816, 0.2859, 0.3892, 0.3072, 0.5756, 0.3104, 0.5952, 0.3396, 0.5898, 0.3351, 0.5702, 0.3058, 0.568, 0.3072, 0.5756, 0.3351, 0.5702, 0.3333, 0.5624, 0.2885, 0.3967, 0.3058, 0.568, 0.3333, 0.5624, 0.3039, 0.39, 0.8943, 0.6779, 0.8943, 0.8847, 0.9219, 0.8847, 0.9219, 0.6779, 0.378, 0.6198, 0.3733, 0.5986, 0.3429, 0.6054, 0.3471, 0.6262, 0.2949, 0.3726, 0.2949, 0.3726, 0.2876, 0.3743, 0.2807, 0.3835, 0.295, 0.3735, 0.02706, 0.1168, 0.04134, 0.1086, 0.04991, 0.08399, 0.02504, 0.1162, 0.6074, 0.4069, 0.617, 0.3951, 0.6108, 0.3907, 0.6019, 0.4021, 0.5034, 0.03315, 0.7245, 0.09755, 0.7294, 0.08168, 0.5081, 0.01712, 0.6215, 0.4216, 0.6337, 0.4079, 0.617, 0.3951, 0.6074, 0.4069, 0.7245, 0.09755, 0.7327, 0.1002, 0.7377, 0.08425, 0.7294, 0.08168, 0.3116, 0.364, 0.3179, 0.3608, 0.3127, 0.3505, 0.3061, 0.3539, 0.6579, 0.4034, 0.6438, 0.3935, 0.6337, 0.4079, 0.6477, 0.4178, 0.1997, 0.08634, 0.434, 0.0342, 0.4305, 0.01812, 0.1962, 0.07037, 0.7327, 0.1002, 0.7529, 0.1066, 0.758, 0.09059, 0.7377, 0.08425, 0.3179, 0.3608, 0.45, 0.3137, 0.4495, 0.3033, 0.3127, 0.3505, 0.6019, 0.4021, 0.6108, 0.3907, 0.4698, 0.3051, 0.4669, 0.3156, 0.45, 0.3137, 0.4586, 0.3132, 0.4596, 0.3035, 0.4495, 0.3033, 0.4669, 0.3156, 0.4698, 0.3051, 0.4596, 0.3035, 0.4586, 0.3132, 0.2775, 0.3872, 0.2807, 0.3835, 0.2724, 0.3761, 0.2683, 0.3809, 0.6863, 0.2352, 0.7056, 0.2448, 0.7139, 0.2244, 0.6938, 0.2165, 0.2372, 0.2249, 0.4646, 0.1734, 0.4603, 0.1535, 0.2258, 0.205, 0.7056, 0.2448, 0.6939, 0.2549, 0.6977, 0.2721, 0.7139, 0.2656, 0.2273, 0.231, 0.2372, 0.2249, 0.2258, 0.205, 0.2142, 0.2118, 0.6787, 0.2322, 0.6863, 0.2352, 0.6938, 0.2165, 0.6857, 0.2135, 0.4646, 0.1734, 0.6787, 0.2322, 0.6857, 0.2135, 0.47, 0.1538, 0.6253, 0.3824, 0.6753, 0.2675, 0.6674, 0.2646, 0.6179, 0.3787, 0.6438, 0.3935, 0.6977, 0.2721, 0.6753, 0.2675, 0.6253, 0.3824, 0.3007, 0.3442, 0.3078, 0.3404, 0.2536, 0.2551, 0.2458, 0.2598, 0.3078, 0.3404, 0.449, 0.2925, 0.4522, 0.2087, 0.2536, 0.2551, 0.6179, 0.3787, 0.6674, 0.2646, 0.475, 0.2094, 0.4721, 0.2938, 0.449, 0.2925, 0.4604, 0.2928, 0.4636, 0.2096, 0.4522, 0.2087, 0.4721, 0.2938, 0.475, 0.2094, 0.4636, 0.2096, 0.4604, 0.2928, 0.1928, 0.2759, 0.1933, 0.2714, 0.1678, 0.275, 0.1759, 0.2905, 0.2587, 0.373, 0.2642, 0.3678, 0.2057, 0.2887, 0.1979, 0.2917, 0.9499, 0.9578, 0.9664, 0.9578, 0.9664, 0.9301, 0.9499, 0.9301, 0.8939, 0.9531, 0.8939, 0.9366, 0.8663, 0.9366, 0.8663, 0.9531, 0.8663, 0.9531, 0.8663, 0.9366, 0.8386, 0.9366, 0.8386, 0.9531, 0.8386, 0.5443, 0.8551, 0.5443, 0.8551, 0.3374, 0.8386, 0.3374, 0.7869, 0.0001584, 0.785, 0.01669, 0.9927, 0.04162, 0.9947, 0.02509, 0.9499, 0.9301, 0.9664, 0.9301, 0.9664, 0.9025, 0.9499, 0.9025, 0.9499, 0.9662, 0.9664, 0.9662, 0.9664, 0.9578, 0.9499, 0.9578, 0.9499, 0.9025, 0.9664, 0.9025, 0.9664, 0.8925, 0.9499, 0.8925, 0.9499, 0.8847, 0.9664, 0.8847, 0.9664, 0.6779, 0.9499, 0.6779, 0.9499, 0.8925, 0.9664, 0.8925, 0.9664, 0.8847, 0.9499, 0.8847, 0.03095, 0.147, 0.02275, 0.1327, 0.0001584, 0.1484, 0.01936, 0.1632, 0.05723, 0.113, 0.06542, 0.1272, 0.08643, 0.1122, 0.06906, 0.09879, 0.2253, 0.2744, 0.2151, 0.2612, 0.2005, 0.2761, 0.2057, 0.2887, 0.2458, 0.2598, 0.2361, 0.2441, 0.2151, 0.2612, 0.2253, 0.2744, 0.1678, 0.275, 0.1933, 0.2714, 0.2049, 0.2518, 0.1868, 0.2388, 0.1868, 0.2388, 0.2049, 0.2518, 0.2273, 0.231, 0.2142, 0.2118, 0.28, 0.3704, 0.2783, 0.3622, 0.2642, 0.3678, 0.2724, 0.3761, 0.2981, 0.3585, 0.2993, 0.3666, 0.3116, 0.364, 0.3061, 0.3539, 0.2683, 0.3809, 0.2724, 0.3761, 0.2642, 0.3678, 0.2587, 0.373, 0.4698, 0.3051, 0.4721, 0.2938, 0.4604, 0.2928, 0.4596, 0.3035, 0.4495, 0.3033, 0.4596, 0.3035, 0.4604, 0.2928, 0.449, 0.2925, 0.6108, 0.3907, 0.6179, 0.3787, 0.4721, 0.2938, 0.4698, 0.3051, 0.3127, 0.3505, 0.4495, 0.3033, 0.449, 0.2925, 0.3078, 0.3404, 0.3061, 0.3539, 0.3127, 0.3505, 0.3078, 0.3404, 0.3007, 0.3442, 0.6337, 0.4079, 0.6438, 0.3935, 0.6253, 0.3824, 0.617, 0.3951, 0.617, 0.3951, 0.6253, 0.3824, 0.6179, 0.3787, 0.6108, 0.3907, 0.6938, 0.2165, 0.7139, 0.2244, 0.7529, 0.1066, 0.7327, 0.1002, 0.2258, 0.205, 0.4603, 0.1535, 0.434, 0.0342, 0.1997, 0.08634, 0.7136, 0.2792, 0.6977, 0.2721, 0.6438, 0.3935, 0.6598, 0.4006, 0.6857, 0.2135, 0.6938, 0.2165, 0.7327, 0.1002, 0.7245, 0.09755, 0.47, 0.1538, 0.6857, 0.2135, 0.7245, 0.09755, 0.5034, 0.03315, 0.8386, 0.6779, 0.8386, 0.6927, 0.8663, 0.6927, 0.8663, 0.6779, 0.8663, 0.6779, 0.8663, 0.6927, 0.8939, 0.6927, 0.8939, 0.6779, 0.9889, 0.6775, 0.9889, 0.6626, 0.9805, 0.6626, 0.9805, 0.6775, 0.9998, 0.2848, 0.9982, 0.2699, 0.989, 0.2706, 0.9898, 0.2859, 0.9815, 0.2866, 0.9806, 0.2712, 0.7635, 0.2709, 0.7635, 0.2866, 0.9898, 0.2859, 0.989, 0.2706, 0.9806, 0.2712, 0.9815, 0.2866, 0.8939, 0.9366, 0.8939, 0.9217, 0.8663, 0.9217, 0.8663, 0.9366, 0.8663, 0.9366, 0.8663, 0.9217, 0.8386, 0.9217, 0.8386, 0.9366, 0.8551, 0.5443, 0.87, 0.5443, 0.87, 0.3374, 0.8551, 0.3374, 0.785, 0.01669, 0.7832, 0.0317, 0.9909, 0.05663, 0.9927, 0.04162, 0.2783, 0.3622, 0.2829, 0.355, 0.2827, 0.3547, 0.2642, 0.3678, 0.2912, 0.3539, 0.2981, 0.3585, 0.3061, 0.3539, 0.3007, 0.3442, 0.04685, 0.1513, 0.03095, 0.147, 0.01936, 0.1632, 0.03679, 0.1767, 0.06542, 0.1272, 0.06112, 0.1431, 0.06204, 0.1438, 0.08643, 0.1122, 0.3007, 0.3442, 0.2458, 0.2598, 0.2253, 0.2744, 0.2827, 0.3547, 0.2827, 0.3547, 0.2253, 0.2744, 0.2057, 0.2887, 0.2642, 0.3678, 0.03679, 0.1767, 0.1678, 0.275, 0.1868, 0.2388, 0.06204, 0.1438, 0.06204, 0.1438, 0.1868, 0.2388, 0.2142, 0.2118, 0.08643, 0.1122])
me_cube_001.materials.append(mat_material_002)
me_cube_001.update()

# ---- objects
ob_isdesk1 = bpy.data.objects.new('ISDesk1', me_cube_001)

# ---- transforms, parenting, visibility, modifiers, constraints
ob_isdesk1.location = (0.0, 0.0, 0.0)

# ---- collection membership
col_collection.objects.link(ob_isdesk1)

# ---- scene / render settings (as saved in the file)
scene.frame_start = 1; scene.frame_end = 250; scene.frame_set(0)
scene.render.engine = 'BLENDER_EEVEE_NEXT'
scene.cycles.sampling_pattern = 'TABULATED_SOBOL'
scene.cycles.use_light_tree = False
scene.view_settings.view_transform = 'Filmic'
bpy.context.view_layer.update()

# ---- added for rendering (the .blend has no active camera and no usable light): camera, sun
cam_auto = bpy.data.cameras.new('AutoCamera')
cam_auto.lens = 50.0
cam_auto.sensor_width = 36.0
cam_auto.clip_end = 1000.0
ob_auto_camera = bpy.data.objects.new('AutoCamera', cam_auto)
scene.collection.objects.link(ob_auto_camera)
ob_auto_camera.location = (1.86836, -2.60204, 2.15969)
ob_auto_camera.rotation_euler = (1.09748, -7.21219e-08, 0.694738)
scene.camera = ob_auto_camera
light_auto_sun = bpy.data.lights.new('AutoSun', 'SUN')
light_auto_sun.energy = 3.0
light_auto_sun.angle = 0.0523599
ob_auto_sun = bpy.data.objects.new('AutoSun', light_auto_sun)
scene.collection.objects.link(ob_auto_sun)
ob_auto_sun.rotation_euler = (0.872665, 0.174533, 0.523599)
bpy.context.view_layer.update()
